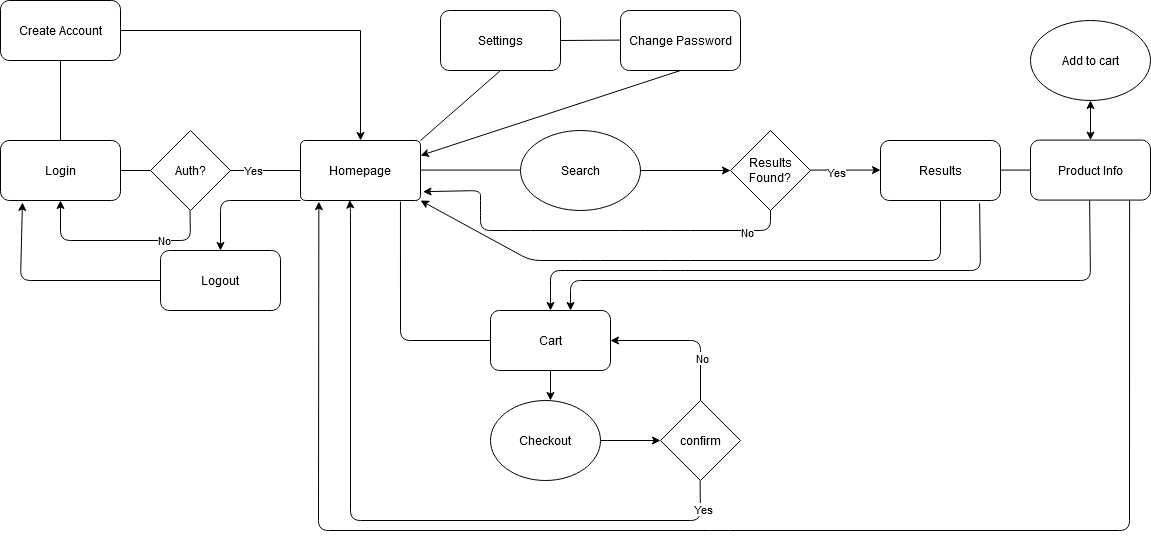

The diagram above was exported from draw.io. Its source (the exported page's mxGraphModel, read from the mxfile embedded in the PNG):
<mxGraphModel dx="1185" dy="753" grid="1" gridSize="10" guides="1" tooltips="1" connect="1" arrows="1" fold="1" page="0" pageScale="1" pageWidth="2000" pageHeight="2000" math="0" shadow="0">
  <root>
    <mxCell id="0" />
    <mxCell id="1" parent="0" />
    <mxCell id="2" value="Login" style="rounded=1;whiteSpace=wrap;html=1;" vertex="1" parent="1">
      <mxGeometry x="70" y="320" width="120" height="60" as="geometry" />
    </mxCell>
    <mxCell id="3" style="edgeStyle=orthogonalEdgeStyle;rounded=0;orthogonalLoop=1;jettySize=auto;html=1;entryX=0.5;entryY=0;entryDx=0;entryDy=0;" edge="1" source="4" target="12" parent="1">
      <mxGeometry relative="1" as="geometry" />
    </mxCell>
    <mxCell id="4" value="Create Account" style="rounded=1;whiteSpace=wrap;html=1;" vertex="1" parent="1">
      <mxGeometry x="70" y="180" width="120" height="60" as="geometry" />
    </mxCell>
    <mxCell id="5" value="" style="endArrow=none;html=1;" edge="1" target="6" parent="1">
      <mxGeometry width="50" height="50" relative="1" as="geometry">
        <mxPoint x="190" y="350" as="sourcePoint" />
        <mxPoint x="260" y="350" as="targetPoint" />
      </mxGeometry>
    </mxCell>
    <mxCell id="6" value="Auth?" style="rhombus;whiteSpace=wrap;html=1;" vertex="1" parent="1">
      <mxGeometry x="220" y="310" width="80" height="80" as="geometry" />
    </mxCell>
    <mxCell id="7" value="" style="endArrow=classic;html=1;entryX=0.5;entryY=1;entryDx=0;entryDy=0;" edge="1" target="2" parent="1">
      <mxGeometry width="50" height="50" relative="1" as="geometry">
        <mxPoint x="259.5" y="390" as="sourcePoint" />
        <mxPoint x="259.5" y="490" as="targetPoint" />
        <Array as="points">
          <mxPoint x="260" y="420" />
          <mxPoint x="130" y="420" />
        </Array>
      </mxGeometry>
    </mxCell>
    <mxCell id="8" value="No" style="edgeLabel;html=1;align=center;verticalAlign=middle;resizable=0;points=[];" vertex="1" connectable="0" parent="7">
      <mxGeometry x="-0.4333" relative="1" as="geometry">
        <mxPoint as="offset" />
      </mxGeometry>
    </mxCell>
    <mxCell id="9" value="" style="endArrow=none;html=1;" edge="1" source="2" parent="1">
      <mxGeometry width="50" height="50" relative="1" as="geometry">
        <mxPoint x="80" y="290" as="sourcePoint" />
        <mxPoint x="130" y="240" as="targetPoint" />
      </mxGeometry>
    </mxCell>
    <mxCell id="10" value="" style="endArrow=none;html=1;" edge="1" target="12" parent="1">
      <mxGeometry width="50" height="50" relative="1" as="geometry">
        <mxPoint x="300" y="350" as="sourcePoint" />
        <mxPoint x="380" y="350" as="targetPoint" />
      </mxGeometry>
    </mxCell>
    <mxCell id="11" value="Yes" style="edgeLabel;html=1;align=center;verticalAlign=middle;resizable=0;points=[];" vertex="1" connectable="0" parent="10">
      <mxGeometry x="-0.3571" relative="1" as="geometry">
        <mxPoint as="offset" />
      </mxGeometry>
    </mxCell>
    <mxCell id="12" value="Homepage" style="rounded=1;whiteSpace=wrap;html=1;arcSize=8;" vertex="1" parent="1">
      <mxGeometry x="370" y="320" width="120" height="60" as="geometry" />
    </mxCell>
    <mxCell id="13" value="Logout" style="rounded=1;whiteSpace=wrap;html=1;" vertex="1" parent="1">
      <mxGeometry x="230" y="430" width="120" height="60" as="geometry" />
    </mxCell>
    <mxCell id="14" value="" style="endArrow=classic;html=1;entryX=0.5;entryY=0;entryDx=0;entryDy=0;" edge="1" target="13" parent="1">
      <mxGeometry width="50" height="50" relative="1" as="geometry">
        <mxPoint x="370" y="380" as="sourcePoint" />
        <mxPoint x="330" y="430" as="targetPoint" />
        <Array as="points">
          <mxPoint x="290" y="380" />
        </Array>
      </mxGeometry>
    </mxCell>
    <mxCell id="15" value="" style="endArrow=classic;html=1;exitX=0;exitY=0.5;exitDx=0;exitDy=0;entryX=0.183;entryY=1.033;entryDx=0;entryDy=0;entryPerimeter=0;" edge="1" source="13" target="2" parent="1">
      <mxGeometry width="50" height="50" relative="1" as="geometry">
        <mxPoint x="160" y="480" as="sourcePoint" />
        <mxPoint x="90" y="390" as="targetPoint" />
        <Array as="points">
          <mxPoint x="90" y="460" />
        </Array>
      </mxGeometry>
    </mxCell>
    <mxCell id="16" value="Settings" style="rounded=1;whiteSpace=wrap;html=1;" vertex="1" parent="1">
      <mxGeometry x="510" y="190" width="120" height="60" as="geometry" />
    </mxCell>
    <mxCell id="17" value="" style="endArrow=none;html=1;entryX=0.5;entryY=1;entryDx=0;entryDy=0;" edge="1" target="16" parent="1">
      <mxGeometry width="50" height="50" relative="1" as="geometry">
        <mxPoint x="490" y="320" as="sourcePoint" />
        <mxPoint x="540" y="270" as="targetPoint" />
      </mxGeometry>
    </mxCell>
    <mxCell id="18" value="Change Password" style="rounded=1;whiteSpace=wrap;html=1;" vertex="1" parent="1">
      <mxGeometry x="690" y="190" width="120" height="60" as="geometry" />
    </mxCell>
    <mxCell id="19" value="" style="endArrow=none;html=1;exitX=1;exitY=0.5;exitDx=0;exitDy=0;" edge="1" source="16" parent="1">
      <mxGeometry width="50" height="50" relative="1" as="geometry">
        <mxPoint x="620" y="219.57999999999998" as="sourcePoint" />
        <mxPoint x="690" y="219.5799999999998" as="targetPoint" />
      </mxGeometry>
    </mxCell>
    <mxCell id="20" value="" style="endArrow=classic;html=1;exitX=0.5;exitY=1;exitDx=0;exitDy=0;entryX=1;entryY=0.25;entryDx=0;entryDy=0;" edge="1" source="18" target="12" parent="1">
      <mxGeometry width="50" height="50" relative="1" as="geometry">
        <mxPoint x="560" y="480" as="sourcePoint" />
        <mxPoint x="610" y="430" as="targetPoint" />
      </mxGeometry>
    </mxCell>
    <mxCell id="21" value="" style="endArrow=none;html=1;" edge="1" parent="1">
      <mxGeometry width="50" height="50" relative="1" as="geometry">
        <mxPoint x="490" y="349.5799999999999" as="sourcePoint" />
        <mxPoint x="590" y="349.5799999999999" as="targetPoint" />
      </mxGeometry>
    </mxCell>
    <mxCell id="22" value="Results Found?" style="rhombus;whiteSpace=wrap;html=1;" vertex="1" parent="1">
      <mxGeometry x="800" y="310" width="80" height="80" as="geometry" />
    </mxCell>
    <mxCell id="23" value="" style="endArrow=classic;html=1;entryX=0;entryY=0.5;entryDx=0;entryDy=0;" edge="1" target="22" parent="1">
      <mxGeometry width="50" height="50" relative="1" as="geometry">
        <mxPoint x="710" y="350" as="sourcePoint" />
        <mxPoint x="760" y="300" as="targetPoint" />
      </mxGeometry>
    </mxCell>
    <mxCell id="24" value="" style="endArrow=classic;html=1;exitX=0.5;exitY=1;exitDx=0;exitDy=0;entryX=1.021;entryY=0.853;entryDx=0;entryDy=0;entryPerimeter=0;" edge="1" source="22" target="12" parent="1">
      <mxGeometry width="50" height="50" relative="1" as="geometry">
        <mxPoint x="900" y="459.58" as="sourcePoint" />
        <mxPoint x="550" y="350" as="targetPoint" />
        <Array as="points">
          <mxPoint x="840" y="410" />
          <mxPoint x="750" y="410" />
          <mxPoint x="700" y="410" />
          <mxPoint x="590" y="410" />
          <mxPoint x="550" y="410" />
          <mxPoint x="550" y="390" />
          <mxPoint x="550" y="370" />
        </Array>
      </mxGeometry>
    </mxCell>
    <mxCell id="25" value="No" style="edgeLabel;html=1;align=center;verticalAlign=middle;resizable=0;points=[];" vertex="1" connectable="0" parent="24">
      <mxGeometry x="-0.7873" y="2" relative="1" as="geometry">
        <mxPoint as="offset" />
      </mxGeometry>
    </mxCell>
    <mxCell id="26" value="Search" style="ellipse;whiteSpace=wrap;html=1;" vertex="1" parent="1">
      <mxGeometry x="590" y="310" width="120" height="80" as="geometry" />
    </mxCell>
    <mxCell id="27" value="Results" style="rounded=1;whiteSpace=wrap;html=1;" vertex="1" parent="1">
      <mxGeometry x="950" y="320" width="120" height="60" as="geometry" />
    </mxCell>
    <mxCell id="28" value="" style="endArrow=classic;html=1;" edge="1" parent="1">
      <mxGeometry width="50" height="50" relative="1" as="geometry">
        <mxPoint x="880" y="349.5799999999999" as="sourcePoint" />
        <mxPoint x="950" y="349.5799999999999" as="targetPoint" />
      </mxGeometry>
    </mxCell>
    <mxCell id="29" value="Yes" style="edgeLabel;html=1;align=center;verticalAlign=middle;resizable=0;points=[];" vertex="1" connectable="0" parent="28">
      <mxGeometry x="-0.2619" y="-2" relative="1" as="geometry">
        <mxPoint as="offset" />
      </mxGeometry>
    </mxCell>
    <mxCell id="30" value="" style="endArrow=classic;html=1;exitX=0.5;exitY=1;exitDx=0;exitDy=0;entryX=1;entryY=1;entryDx=0;entryDy=0;" edge="1" source="27" target="12" parent="1">
      <mxGeometry width="50" height="50" relative="1" as="geometry">
        <mxPoint x="830" y="480" as="sourcePoint" />
        <mxPoint x="550" y="440" as="targetPoint" />
        <Array as="points">
          <mxPoint x="1010" y="410" />
          <mxPoint x="1010" y="440" />
          <mxPoint x="750" y="440" />
          <mxPoint x="660" y="440" />
          <mxPoint x="600" y="440" />
        </Array>
      </mxGeometry>
    </mxCell>
    <mxCell id="31" value="" style="endArrow=none;html=1;" edge="1" target="32" parent="1">
      <mxGeometry width="50" height="50" relative="1" as="geometry">
        <mxPoint x="1070" y="349.5799999999999" as="sourcePoint" />
        <mxPoint x="1160" y="349.58000000000004" as="targetPoint" />
      </mxGeometry>
    </mxCell>
    <mxCell id="32" value="Product Info" style="rounded=1;whiteSpace=wrap;html=1;" vertex="1" parent="1">
      <mxGeometry x="1100" y="319.58000000000004" width="120" height="60" as="geometry" />
    </mxCell>
    <mxCell id="33" style="edgeStyle=orthogonalEdgeStyle;rounded=0;orthogonalLoop=1;jettySize=auto;html=1;entryX=0.545;entryY=0;entryDx=0;entryDy=0;entryPerimeter=0;" edge="1" source="34" target="41" parent="1">
      <mxGeometry relative="1" as="geometry" />
    </mxCell>
    <mxCell id="34" value="Cart" style="rounded=1;whiteSpace=wrap;html=1;" vertex="1" parent="1">
      <mxGeometry x="560" y="490" width="120" height="60" as="geometry" />
    </mxCell>
    <mxCell id="35" value="" style="endArrow=none;html=1;entryX=0.833;entryY=1.019;entryDx=0;entryDy=0;exitX=0;exitY=0.5;exitDx=0;exitDy=0;entryPerimeter=0;" edge="1" source="34" target="12" parent="1">
      <mxGeometry width="50" height="50" relative="1" as="geometry">
        <mxPoint x="870" y="480" as="sourcePoint" />
        <mxPoint x="920" y="430" as="targetPoint" />
        <Array as="points">
          <mxPoint x="470" y="520" />
        </Array>
      </mxGeometry>
    </mxCell>
    <mxCell id="36" value="" style="endArrow=classic;html=1;exitX=0.826;exitY=1.047;exitDx=0;exitDy=0;exitPerimeter=0;entryX=0.5;entryY=0;entryDx=0;entryDy=0;" edge="1" source="27" target="34" parent="1">
      <mxGeometry width="50" height="50" relative="1" as="geometry">
        <mxPoint x="1070" y="480" as="sourcePoint" />
        <mxPoint x="710" y="470" as="targetPoint" />
        <Array as="points">
          <mxPoint x="1050" y="450" />
          <mxPoint x="740" y="450" />
          <mxPoint x="620" y="450" />
        </Array>
      </mxGeometry>
    </mxCell>
    <mxCell id="37" value="" style="endArrow=classic;html=1;exitX=0.826;exitY=1.047;exitDx=0;exitDy=0;exitPerimeter=0;entryX=0.667;entryY=0;entryDx=0;entryDy=0;entryPerimeter=0;" edge="1" target="34" parent="1">
      <mxGeometry width="50" height="50" relative="1" as="geometry">
        <mxPoint x="1159.12" y="380" as="sourcePoint" />
        <mxPoint x="760" y="460" as="targetPoint" />
        <Array as="points">
          <mxPoint x="1160" y="460" />
          <mxPoint x="640" y="460" />
        </Array>
      </mxGeometry>
    </mxCell>
    <mxCell id="38" value="" style="endArrow=classic;html=1;exitX=0.826;exitY=1.047;exitDx=0;exitDy=0;exitPerimeter=0;entryX=0.153;entryY=1.019;entryDx=0;entryDy=0;entryPerimeter=0;" edge="1" target="12" parent="1">
      <mxGeometry width="50" height="50" relative="1" as="geometry">
        <mxPoint x="1199.12" y="380" as="sourcePoint" />
        <mxPoint x="390" y="390" as="targetPoint" />
        <Array as="points">
          <mxPoint x="1199" y="710" />
          <mxPoint x="790" y="710" />
          <mxPoint x="388" y="710" />
        </Array>
      </mxGeometry>
    </mxCell>
    <mxCell id="39" value="Add to cart" style="ellipse;whiteSpace=wrap;html=1;" vertex="1" parent="1">
      <mxGeometry x="1100" y="200" width="120" height="80" as="geometry" />
    </mxCell>
    <mxCell id="40" style="edgeStyle=orthogonalEdgeStyle;rounded=0;orthogonalLoop=1;jettySize=auto;html=1;entryX=0;entryY=0.5;entryDx=0;entryDy=0;" edge="1" source="41" target="42" parent="1">
      <mxGeometry relative="1" as="geometry" />
    </mxCell>
    <mxCell id="41" value="Checkout" style="ellipse;whiteSpace=wrap;html=1;" vertex="1" parent="1">
      <mxGeometry x="560" y="580" width="110" height="80" as="geometry" />
    </mxCell>
    <mxCell id="42" value="confirm" style="rhombus;whiteSpace=wrap;html=1;" vertex="1" parent="1">
      <mxGeometry x="730" y="580" width="80" height="80" as="geometry" />
    </mxCell>
    <mxCell id="43" value="" style="endArrow=classic;html=1;entryX=1;entryY=0.5;entryDx=0;entryDy=0;" edge="1" target="34" parent="1">
      <mxGeometry width="50" height="50" relative="1" as="geometry">
        <mxPoint x="770" y="580" as="sourcePoint" />
        <mxPoint x="770" y="500" as="targetPoint" />
        <Array as="points">
          <mxPoint x="770" y="520" />
        </Array>
      </mxGeometry>
    </mxCell>
    <mxCell id="44" value="No" style="edgeLabel;html=1;align=center;verticalAlign=middle;resizable=0;points=[];" vertex="1" connectable="0" parent="43">
      <mxGeometry x="-0.4378" y="-2" relative="1" as="geometry">
        <mxPoint as="offset" />
      </mxGeometry>
    </mxCell>
    <mxCell id="45" value="" style="endArrow=classic;html=1;entryX=0.41;entryY=0.992;entryDx=0;entryDy=0;entryPerimeter=0;" edge="1" target="12" parent="1">
      <mxGeometry width="50" height="50" relative="1" as="geometry">
        <mxPoint x="769.5799999999997" y="660" as="sourcePoint" />
        <mxPoint x="430" y="700" as="targetPoint" />
        <Array as="points">
          <mxPoint x="770" y="700" />
          <mxPoint x="420" y="700" />
          <mxPoint x="420" y="390" />
        </Array>
      </mxGeometry>
    </mxCell>
    <mxCell id="46" value="Yes" style="edgeLabel;html=1;align=center;verticalAlign=middle;resizable=0;points=[];" vertex="1" connectable="0" parent="45">
      <mxGeometry x="-0.9192" y="3" relative="1" as="geometry">
        <mxPoint as="offset" />
      </mxGeometry>
    </mxCell>
    <mxCell id="47" value="" style="endArrow=classic;startArrow=classic;html=1;exitX=0.5;exitY=0;exitDx=0;exitDy=0;entryX=0.5;entryY=1;entryDx=0;entryDy=0;" edge="1" source="32" target="39" parent="1">
      <mxGeometry width="50" height="50" relative="1" as="geometry">
        <mxPoint x="1140" y="330" as="sourcePoint" />
        <mxPoint x="1190" y="280" as="targetPoint" />
        <Array as="points">
          <mxPoint x="1160" y="300" />
        </Array>
      </mxGeometry>
    </mxCell>
  </root>
</mxGraphModel>